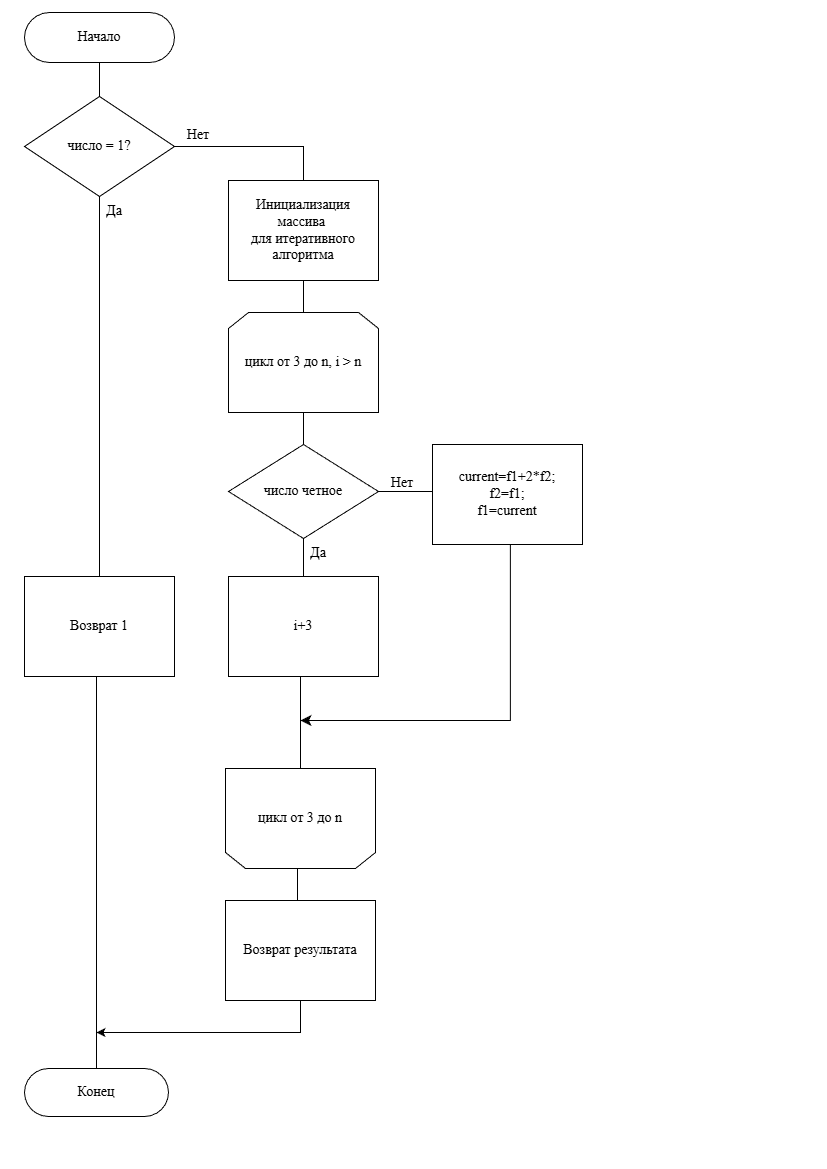

The diagram above was exported from draw.io. Its source (the exported page's mxGraphModel, read from the mxfile embedded in the PNG):
<mxGraphModel dx="1489" dy="906" grid="1" gridSize="12" guides="1" tooltips="1" connect="1" arrows="1" fold="1" page="1" pageScale="1" pageWidth="827" pageHeight="1169" math="0" shadow="0">
  <root>
    <mxCell id="0" />
    <mxCell id="1" parent="0" />
    <mxCell id="9d6DctpG7yEdN_47i5S9-58" parent="1" style="html=1;dashed=0;whiteSpace=wrap;shape=mxgraph.dfd.start;fontSize=14;fontFamily=Times New Roman;" value="&lt;span&gt;Конец&lt;/span&gt;" vertex="1">
      <mxGeometry height="48" width="144" x="24" y="1068" as="geometry" />
    </mxCell>
    <mxCell id="ArozZe2oWcxiD92GW5uy-110" edge="1" parent="1" source="ArozZe2oWcxiD92GW5uy-19" style="edgeStyle=orthogonalEdgeStyle;rounded=0;orthogonalLoop=1;jettySize=auto;html=1;entryX=0.5;entryY=0;entryDx=0;entryDy=0;endArrow=none;endFill=0;fontSize=14;fontFamily=Times New Roman;" target="ArozZe2oWcxiD92GW5uy-109">
      <mxGeometry relative="1" as="geometry" />
    </mxCell>
    <mxCell id="ArozZe2oWcxiD92GW5uy-19" parent="1" style="strokeWidth=1;html=1;shape=mxgraph.flowchart.decision;whiteSpace=wrap;fontSize=14;fontFamily=Times New Roman;" value="число = 1?" vertex="1">
      <mxGeometry height="100" width="150" x="24" y="96" as="geometry" />
    </mxCell>
    <mxCell id="ArozZe2oWcxiD92GW5uy-21" parent="1" style="html=1;dashed=0;whiteSpace=wrap;shape=mxgraph.dfd.start;fontSize=14;fontFamily=Times New Roman;" value="Начало" vertex="1">
      <mxGeometry height="50" width="150" x="24.001379310344873" y="11.998620689655226" as="geometry" />
    </mxCell>
    <mxCell id="ArozZe2oWcxiD92GW5uy-22" edge="1" parent="1" source="ArozZe2oWcxiD92GW5uy-21" style="edgeStyle=none;curved=1;rounded=0;orthogonalLoop=1;jettySize=auto;html=1;exitX=1;exitY=0.5;exitDx=0;exitDy=0;exitPerimeter=0;fontSize=14;startSize=8;endSize=8;fontFamily=Times New Roman;" target="ArozZe2oWcxiD92GW5uy-21">
      <mxGeometry relative="1" as="geometry" />
    </mxCell>
    <mxCell id="ArozZe2oWcxiD92GW5uy-115" edge="1" parent="1" source="ArozZe2oWcxiD92GW5uy-84" style="edgeStyle=orthogonalEdgeStyle;rounded=0;orthogonalLoop=1;jettySize=auto;html=1;entryX=0.5;entryY=0;entryDx=0;entryDy=0;endArrow=none;endFill=0;fontSize=14;fontFamily=Times New Roman;">
      <mxGeometry relative="1" as="geometry">
        <mxPoint x="303" y="360" as="targetPoint" />
      </mxGeometry>
    </mxCell>
    <mxCell id="ArozZe2oWcxiD92GW5uy-84" parent="1" style="html=1;dashed=0;whiteSpace=wrap;strokeWidth=1;fontSize=14;fontFamily=Times New Roman;" value="Инициализация массива&amp;nbsp;&lt;div&gt;для итеративного алгоритма&lt;/div&gt;" vertex="1">
      <mxGeometry height="100" width="150" x="228" y="180" as="geometry" />
    </mxCell>
    <mxCell id="ArozZe2oWcxiD92GW5uy-108" edge="1" parent="1" source="ArozZe2oWcxiD92GW5uy-21" style="edgeStyle=orthogonalEdgeStyle;rounded=0;orthogonalLoop=1;jettySize=auto;html=1;entryX=0.5;entryY=0;entryDx=0;entryDy=0;entryPerimeter=0;endArrow=none;endFill=0;fontSize=14;fontFamily=Times New Roman;" target="ArozZe2oWcxiD92GW5uy-19">
      <mxGeometry relative="1" as="geometry" />
    </mxCell>
    <mxCell id="l0AlQ96urxFUw1rcgV8x-1" edge="1" parent="1" source="ArozZe2oWcxiD92GW5uy-109" style="edgeStyle=orthogonalEdgeStyle;rounded=0;orthogonalLoop=1;jettySize=auto;html=1;endArrow=none;endFill=0;fontSize=14;fontFamily=Times New Roman;exitX=0.5;exitY=1;exitDx=0;exitDy=0;" target="9d6DctpG7yEdN_47i5S9-58">
      <mxGeometry relative="1" as="geometry">
        <Array as="points">
          <mxPoint x="96" y="676" />
        </Array>
      </mxGeometry>
    </mxCell>
    <mxCell id="ArozZe2oWcxiD92GW5uy-109" parent="1" style="html=1;dashed=0;whiteSpace=wrap;strokeWidth=1;fontSize=14;fontFamily=Times New Roman;" value="Возврат 1" vertex="1">
      <mxGeometry height="100" width="150" x="24" y="576" as="geometry" />
    </mxCell>
    <mxCell id="ArozZe2oWcxiD92GW5uy-113" edge="1" parent="1" source="ArozZe2oWcxiD92GW5uy-19" style="edgeStyle=orthogonalEdgeStyle;rounded=0;orthogonalLoop=1;jettySize=auto;html=1;exitX=1;exitY=0.5;exitDx=0;exitDy=0;exitPerimeter=0;fontSize=14;startSize=8;endSize=8;endArrow=none;endFill=0;entryX=0.5;entryY=0;entryDx=0;entryDy=0;fontFamily=Times New Roman;" target="ArozZe2oWcxiD92GW5uy-84">
      <mxGeometry relative="1" as="geometry">
        <Array as="points">
          <mxPoint x="303" y="146" />
        </Array>
        <mxPoint x="186" y="144" as="sourcePoint" />
        <mxPoint x="303" y="228" as="targetPoint" />
      </mxGeometry>
    </mxCell>
    <mxCell id="ArozZe2oWcxiD92GW5uy-259" edge="1" parent="1" source="ArozZe2oWcxiD92GW5uy-257" style="edgeStyle=orthogonalEdgeStyle;rounded=0;orthogonalLoop=1;jettySize=auto;html=1;entryX=0.5;entryY=0;entryDx=0;entryDy=0;endArrow=none;endFill=0;fontSize=14;fontFamily=Times New Roman;">
      <mxGeometry relative="1" as="geometry">
        <mxPoint x="303" y="492" as="targetPoint" />
      </mxGeometry>
    </mxCell>
    <mxCell id="ArozZe2oWcxiD92GW5uy-257" parent="1" style="shape=loopLimit;whiteSpace=wrap;html=1;fontSize=14;fontFamily=Times New Roman;" value="цикл от 3 до n, i &amp;gt; n" vertex="1">
      <mxGeometry height="100" width="150" x="228" y="312" as="geometry" />
    </mxCell>
    <mxCell id="ArozZe2oWcxiD92GW5uy-263" edge="1" parent="1" source="ArozZe2oWcxiD92GW5uy-260" style="edgeStyle=orthogonalEdgeStyle;rounded=0;orthogonalLoop=1;jettySize=auto;html=1;entryX=0.5;entryY=0;entryDx=0;entryDy=0;endArrow=none;endFill=0;fontSize=14;fontFamily=Times New Roman;" target="ArozZe2oWcxiD92GW5uy-262">
      <mxGeometry relative="1" as="geometry">
        <Array as="points">
          <mxPoint x="303" y="612" />
          <mxPoint x="303" y="612" />
        </Array>
      </mxGeometry>
    </mxCell>
    <mxCell id="ArozZe2oWcxiD92GW5uy-268" edge="1" parent="1" source="ArozZe2oWcxiD92GW5uy-260" style="edgeStyle=orthogonalEdgeStyle;rounded=0;orthogonalLoop=1;jettySize=auto;html=1;exitX=1;exitY=0.5;exitDx=0;exitDy=0;exitPerimeter=0;entryX=0;entryY=0.5;entryDx=0;entryDy=0;endArrow=none;endFill=0;fontSize=14;fontFamily=Times New Roman;">
      <mxGeometry relative="1" as="geometry">
        <mxPoint x="432" y="491" as="targetPoint" />
      </mxGeometry>
    </mxCell>
    <mxCell id="ArozZe2oWcxiD92GW5uy-260" parent="1" style="strokeWidth=1;html=1;shape=mxgraph.flowchart.decision;whiteSpace=wrap;fontSize=14;fontFamily=Times New Roman;" value="число четное" vertex="1">
      <mxGeometry height="94" width="150" x="228" y="444" as="geometry" />
    </mxCell>
    <mxCell id="ArozZe2oWcxiD92GW5uy-261" edge="1" parent="1" style="edgeStyle=orthogonalEdgeStyle;rounded=0;orthogonalLoop=1;jettySize=auto;html=1;entryX=0.5;entryY=0;entryDx=0;entryDy=0;entryPerimeter=0;endArrow=none;endFill=0;fontSize=14;fontFamily=Times New Roman;" target="ArozZe2oWcxiD92GW5uy-260">
      <mxGeometry relative="1" as="geometry">
        <mxPoint x="303" y="444" as="sourcePoint" />
      </mxGeometry>
    </mxCell>
    <mxCell id="ArozZe2oWcxiD92GW5uy-283" edge="1" parent="1" source="ArozZe2oWcxiD92GW5uy-262" style="edgeStyle=orthogonalEdgeStyle;rounded=0;orthogonalLoop=1;jettySize=auto;html=1;entryX=0.5;entryY=1;entryDx=0;entryDy=0;endArrow=none;endFill=0;fontSize=14;fontFamily=Times New Roman;" target="ArozZe2oWcxiD92GW5uy-274">
      <mxGeometry relative="1" as="geometry">
        <Array as="points">
          <mxPoint x="300" y="756" />
        </Array>
      </mxGeometry>
    </mxCell>
    <mxCell id="ArozZe2oWcxiD92GW5uy-262" parent="1" style="html=1;dashed=0;whiteSpace=wrap;strokeWidth=1;fontSize=14;fontFamily=Times New Roman;" value="i+3" vertex="1">
      <mxGeometry height="100" width="150" x="228" y="576" as="geometry" />
    </mxCell>
    <mxCell id="ArozZe2oWcxiD92GW5uy-264" parent="1" style="text;html=1;whiteSpace=wrap;strokeColor=none;fillColor=none;align=center;verticalAlign=middle;rounded=0;fontSize=14;fontFamily=Times New Roman;" value="Да" vertex="1">
      <mxGeometry height="30" width="60" x="288" y="538" as="geometry" />
    </mxCell>
    <mxCell id="ArozZe2oWcxiD92GW5uy-265" parent="1" style="text;html=1;whiteSpace=wrap;strokeColor=none;fillColor=none;align=center;verticalAlign=middle;rounded=0;fontSize=14;fontFamily=Times New Roman;" value="Да" vertex="1">
      <mxGeometry height="30" width="60" x="84" y="196" as="geometry" />
    </mxCell>
    <mxCell id="ArozZe2oWcxiD92GW5uy-266" parent="1" style="text;html=1;whiteSpace=wrap;strokeColor=none;fillColor=none;align=center;verticalAlign=middle;rounded=0;fontSize=14;fontFamily=Times New Roman;" value="Нет" vertex="1">
      <mxGeometry height="30" width="60" x="168" y="120" as="geometry" />
    </mxCell>
    <mxCell id="ArozZe2oWcxiD92GW5uy-271" edge="1" parent="1" style="edgeStyle=orthogonalEdgeStyle;rounded=0;orthogonalLoop=1;jettySize=auto;html=1;fontSize=14;startSize=8;endSize=8;strokeWidth=1;jumpSize=6;exitX=0.519;exitY=1.004;exitDx=0;exitDy=0;exitPerimeter=0;fontFamily=Times New Roman;">
      <mxGeometry relative="1" as="geometry">
        <Array as="points">
          <mxPoint x="510" y="720" />
          <mxPoint x="300" y="720" />
        </Array>
        <mxPoint x="509.85000000000014" y="541.4" as="sourcePoint" />
        <mxPoint x="300" y="720" as="targetPoint" />
      </mxGeometry>
    </mxCell>
    <mxCell id="ArozZe2oWcxiD92GW5uy-278" edge="1" parent="1" source="ArozZe2oWcxiD92GW5uy-274" style="edgeStyle=orthogonalEdgeStyle;rounded=0;orthogonalLoop=1;jettySize=auto;html=1;entryX=0.5;entryY=0;entryDx=0;entryDy=0;endArrow=none;endFill=0;fontSize=14;fontFamily=Times New Roman;" target="ArozZe2oWcxiD92GW5uy-277">
      <mxGeometry relative="1" as="geometry">
        <Array as="points">
          <mxPoint x="297" y="960" />
        </Array>
      </mxGeometry>
    </mxCell>
    <mxCell id="ArozZe2oWcxiD92GW5uy-274" parent="1" style="shape=loopLimit;whiteSpace=wrap;html=1;flipV=1;legacyAnchorPoints=0;fontSize=14;fontFamily=Times New Roman;" value="цикл от 3 до n" vertex="1">
      <mxGeometry height="100" width="150" x="225" y="768" as="geometry" />
    </mxCell>
    <mxCell id="ArozZe2oWcxiD92GW5uy-277" parent="1" style="html=1;dashed=0;whiteSpace=wrap;strokeWidth=1;fontSize=14;fontFamily=Times New Roman;" value="Возврат результата" vertex="1">
      <mxGeometry height="100" width="150" x="225" y="900" as="geometry" />
    </mxCell>
    <mxCell id="ArozZe2oWcxiD92GW5uy-282" parent="1" style="text;html=1;whiteSpace=wrap;strokeColor=none;fillColor=none;align=center;verticalAlign=middle;rounded=0;fontSize=14;fontFamily=Times New Roman;" value="Нет" vertex="1">
      <mxGeometry height="30" width="60" x="372" y="468" as="geometry" />
    </mxCell>
    <mxCell id="l0AlQ96urxFUw1rcgV8x-5" edge="1" parent="1" source="ArozZe2oWcxiD92GW5uy-277" style="edgeStyle=orthogonalEdgeStyle;rounded=0;orthogonalLoop=1;jettySize=auto;html=1;fontSize=14;fontFamily=Times New Roman;">
      <mxGeometry relative="1" as="geometry">
        <Array as="points">
          <mxPoint x="300" y="1032" />
          <mxPoint x="105" y="1032" />
        </Array>
        <mxPoint x="96" y="1032" as="targetPoint" />
      </mxGeometry>
    </mxCell>
    <mxCell id="l0AlQ96urxFUw1rcgV8x-7" parent="1" style="html=1;dashed=0;whiteSpace=wrap;strokeWidth=1;fontSize=14;fontFamily=Times New Roman;" value="current=f1+2*f2;&lt;div&gt;f2=f1;&lt;/div&gt;&lt;div&gt;f1=current&lt;/div&gt;" vertex="1">
      <mxGeometry height="100" width="150" x="432" y="444" as="geometry" />
    </mxCell>
  </root>
</mxGraphModel>